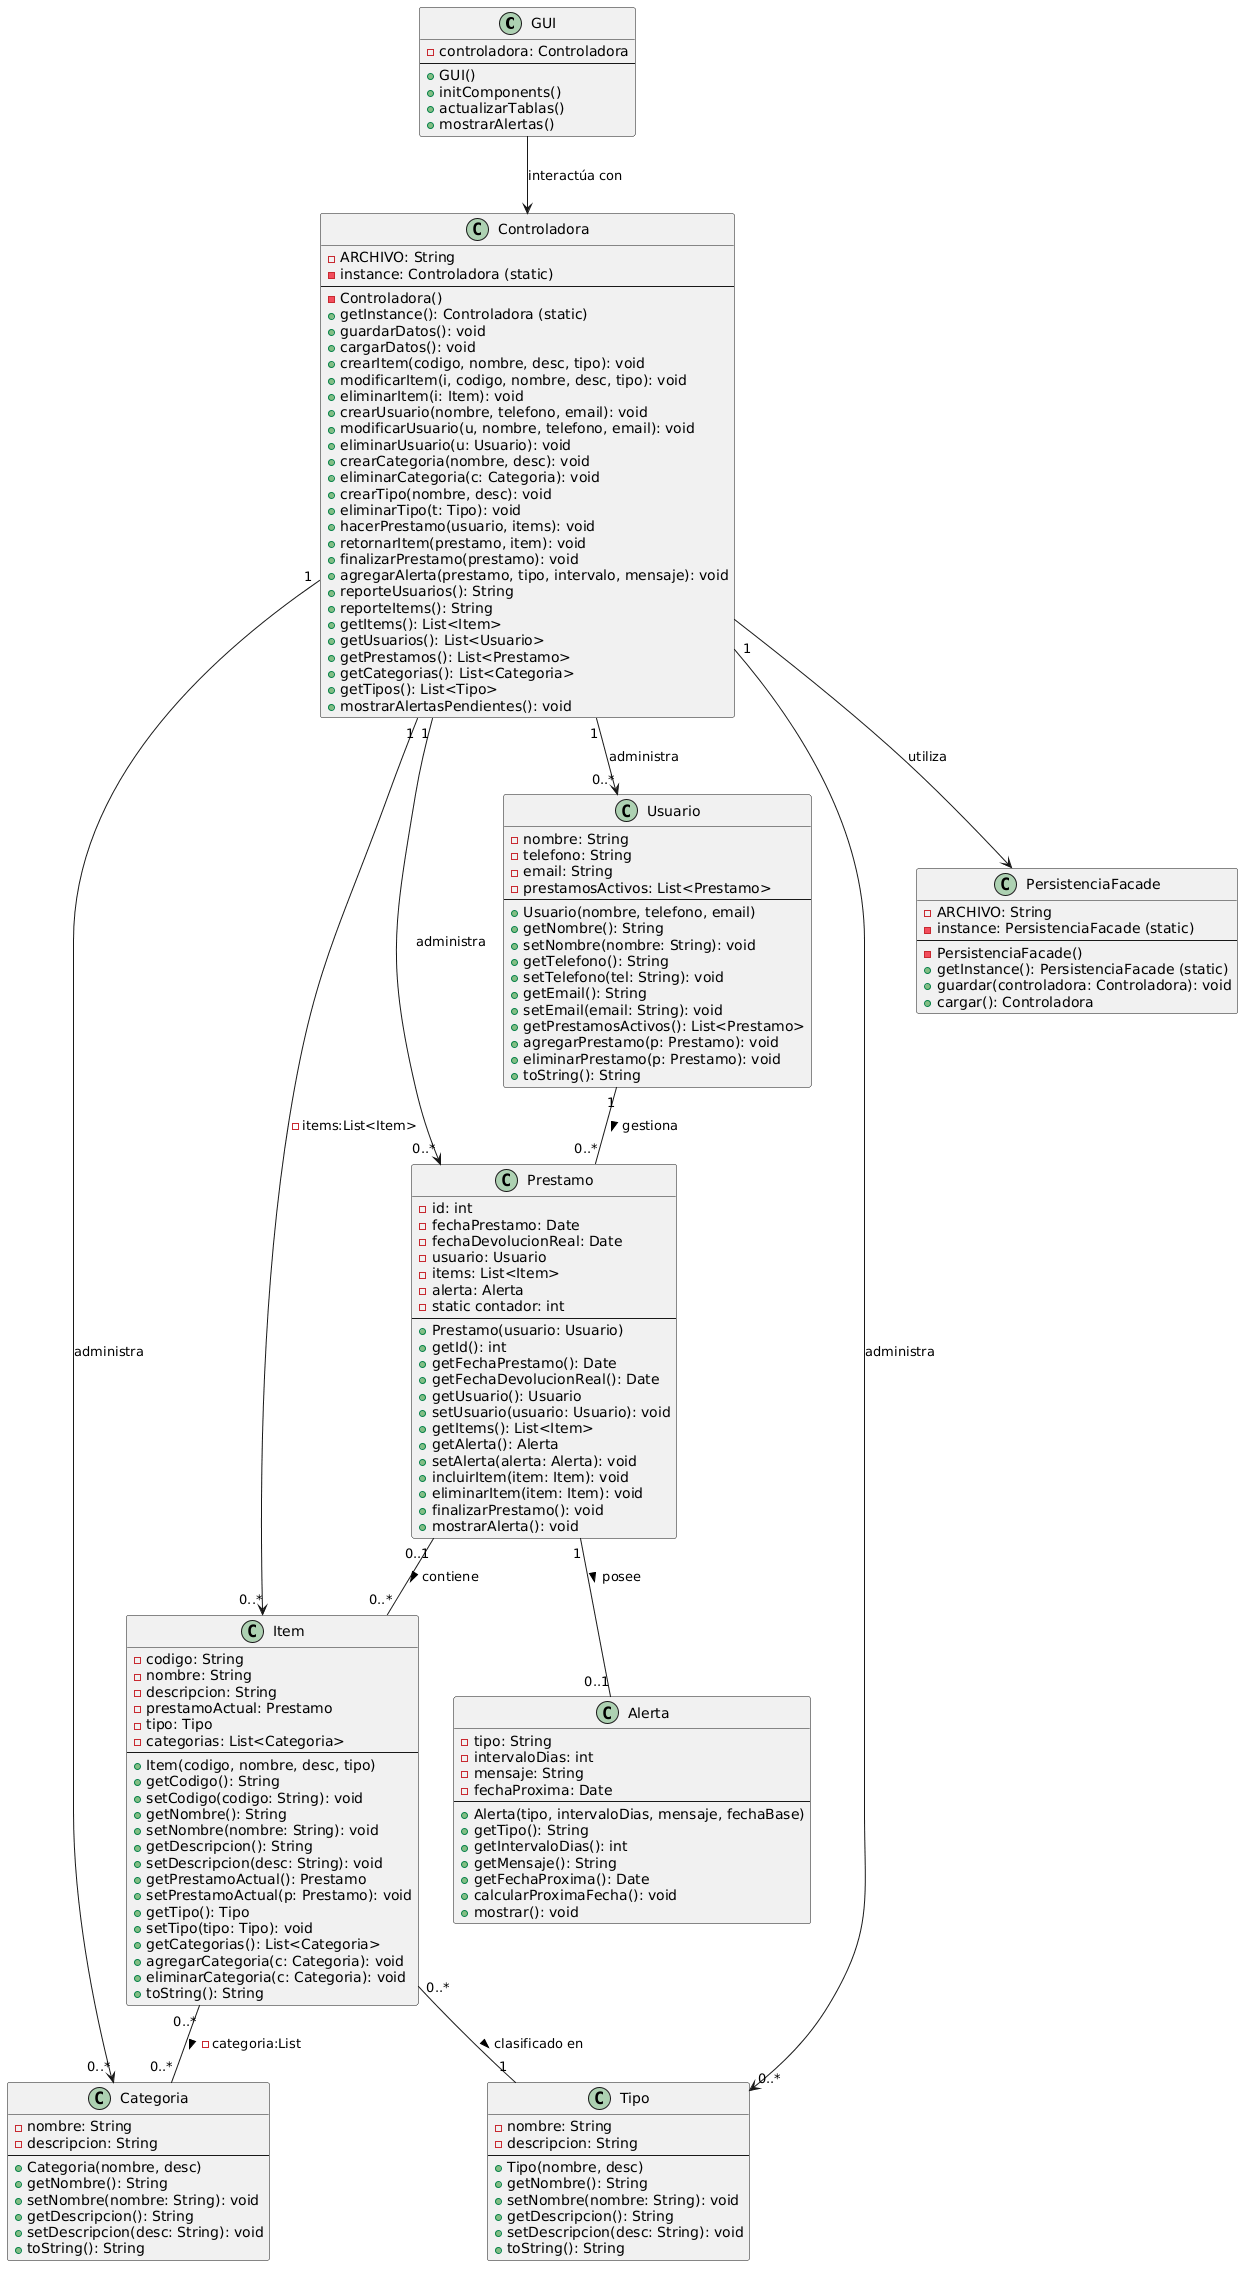

The diagram above was rendered by PlantUML. Its source (embedded in the PNG):
@startuml
' ========================================
' Sistema de Control de Préstamos
' Diagrama de clases - VERSIÓN OPTIMIZADA
' ========================================

' ========== CAPA DE VISTA ==========
class GUI {
  - controladora: Controladora
  --
  + GUI()
  + initComponents()
  + actualizarTablas()
  + mostrarAlertas()
}

' ========== CAPA DE CONTROL ==========
class Controladora {
  - ARCHIVO: String
  - instance: Controladora (static)
  --
  - Controladora()
  + getInstance(): Controladora (static)
  + guardarDatos(): void
  + cargarDatos(): void
  + crearItem(codigo, nombre, desc, tipo): void
  + modificarItem(i, codigo, nombre, desc, tipo): void
  + eliminarItem(i: Item): void
  + crearUsuario(nombre, telefono, email): void
  + modificarUsuario(u, nombre, telefono, email): void
  + eliminarUsuario(u: Usuario): void
  + crearCategoria(nombre, desc): void
  + eliminarCategoria(c: Categoria): void
  + crearTipo(nombre, desc): void
  + eliminarTipo(t: Tipo): void
  + hacerPrestamo(usuario, items): void
  + retornarItem(prestamo, item): void
  + finalizarPrestamo(prestamo): void
  + agregarAlerta(prestamo, tipo, intervalo, mensaje): void
  + reporteUsuarios(): String
  + reporteItems(): String
  + getItems(): List<Item>
  + getUsuarios(): List<Usuario>
  + getPrestamos(): List<Prestamo>
  + getCategorias(): List<Categoria>
  + getTipos(): List<Tipo>
  + mostrarAlertasPendientes(): void
}

' ========== CAPA LÓGICA ==========

class Item {
  - codigo: String
  - nombre: String
  - descripcion: String
  - prestamoActual: Prestamo
  - tipo: Tipo
  - categorias: List<Categoria>
  --
  + Item(codigo, nombre, desc, tipo)
  + getCodigo(): String
  + setCodigo(codigo: String): void
  + getNombre(): String
  + setNombre(nombre: String): void
  + getDescripcion(): String
  + setDescripcion(desc: String): void
  + getPrestamoActual(): Prestamo
  + setPrestamoActual(p: Prestamo): void
  + getTipo(): Tipo
  + setTipo(tipo: Tipo): void
  + getCategorias(): List<Categoria>
  + agregarCategoria(c: Categoria): void
  + eliminarCategoria(c: Categoria): void
  + toString(): String
}

class Categoria {
  - nombre: String
  - descripcion: String
  --
  + Categoria(nombre, desc)
  + getNombre(): String
  + setNombre(nombre: String): void
  + getDescripcion(): String
  + setDescripcion(desc: String): void
  + toString(): String
}

class Tipo {
  - nombre: String
  - descripcion: String
  --
  + Tipo(nombre, desc)
  + getNombre(): String
  + setNombre(nombre: String): void
  + getDescripcion(): String
  + setDescripcion(desc: String): void
  + toString(): String
}

class Usuario {
  - nombre: String
  - telefono: String
  - email: String
  - prestamosActivos: List<Prestamo>
  --
  + Usuario(nombre, telefono, email)
  + getNombre(): String
  + setNombre(nombre: String): void
  + getTelefono(): String
  + setTelefono(tel: String): void
  + getEmail(): String
  + setEmail(email: String): void
  + getPrestamosActivos(): List<Prestamo>
  + agregarPrestamo(p: Prestamo): void
  + eliminarPrestamo(p: Prestamo): void
  + toString(): String
}

class Alerta {
  - tipo: String
  - intervaloDias: int
  - mensaje: String
  - fechaProxima: Date
  --
  + Alerta(tipo, intervaloDias, mensaje, fechaBase)
  + getTipo(): String
  + getIntervaloDias(): int
  + getMensaje(): String
  + getFechaProxima(): Date
  + calcularProximaFecha(): void
  + mostrar(): void
}

class Prestamo {
  - id: int
  - fechaPrestamo: Date
  - fechaDevolucionReal: Date
  - usuario: Usuario
  - items: List<Item>
  - alerta: Alerta
  - static contador: int
  --
  + Prestamo(usuario: Usuario)
  + getId(): int
  + getFechaPrestamo(): Date
  + getFechaDevolucionReal(): Date
  + getUsuario(): Usuario
  + setUsuario(usuario: Usuario): void
  + getItems(): List<Item>
  + getAlerta(): Alerta
  + setAlerta(alerta: Alerta): void
  + incluirItem(item: Item): void
  + eliminarItem(item: Item): void
  + finalizarPrestamo(): void
  + mostrarAlerta(): void
}

' ========== PERSISTENCIA ==========
class PersistenciaFacade {
  - ARCHIVO: String
  - instance: PersistenciaFacade (static)
  --
  - PersistenciaFacade()
  + getInstance(): PersistenciaFacade (static)
  + guardar(controladora: Controladora): void
  + cargar(): Controladora
}

' ========== RELACIONES CORREGIDAS ==========

' --- Relaciones del Dominio (Lógica) ---
Usuario "1" -- "0..*" Prestamo : gestiona >
Prestamo "0..1" -- "0..*" Item : contiene >
Prestamo "1" -- "0..1" Alerta : posee >

Item "0..*" -- "1" Tipo : clasificado en >
Item "0..*" -- "0..*" Categoria : -categoria:List >

' --- Relaciones de la Controladora (Administración) ---
Controladora "1" --> "0..*" Item : -items:List<Item>
Controladora "1" --> "0..*" Usuario : administra
Controladora "1" --> "0..*" Prestamo : administra
Controladora "1" --> "0..*" Categoria : administra
Controladora "1" --> "0..*" Tipo : administra

' --- Arquitectura (Capas) ---
GUI --> Controladora : interactúa con
Controladora --> PersistenciaFacade : utiliza
@enduml